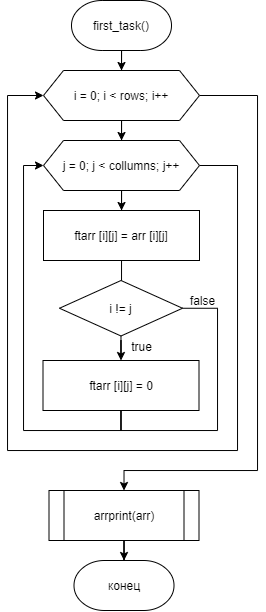

The diagram above was exported from draw.io. Its source (the exported page's mxGraphModel, read from the mxfile embedded in the PNG):
<mxGraphModel dx="981" dy="597" grid="1" gridSize="10" guides="1" tooltips="1" connect="1" arrows="1" fold="1" page="1" pageScale="1" pageWidth="827" pageHeight="1169" math="0" shadow="0">
  <root>
    <mxCell id="0" />
    <mxCell id="1" parent="0" />
    <mxCell id="mqb7N-tqACTCd2iMciku-12" style="edgeStyle=orthogonalEdgeStyle;rounded=0;orthogonalLoop=1;jettySize=auto;html=1;entryX=0.5;entryY=0;entryDx=0;entryDy=0;endArrow=classic;endFill=1;strokeWidth=1;shadow=0;" edge="1" parent="1" source="mqb7N-tqACTCd2iMciku-1" target="mqb7N-tqACTCd2iMciku-2">
      <mxGeometry relative="1" as="geometry" />
    </mxCell>
    <mxCell id="mqb7N-tqACTCd2iMciku-1" value="first_task()" style="strokeWidth=1;html=1;shape=mxgraph.flowchart.terminator;whiteSpace=wrap;shadow=0;" vertex="1" parent="1">
      <mxGeometry x="364" y="310" width="100" height="50" as="geometry" />
    </mxCell>
    <mxCell id="mqb7N-tqACTCd2iMciku-13" style="edgeStyle=orthogonalEdgeStyle;rounded=0;orthogonalLoop=1;jettySize=auto;html=1;endArrow=classic;endFill=1;strokeWidth=1;shadow=0;" edge="1" parent="1" source="mqb7N-tqACTCd2iMciku-2" target="mqb7N-tqACTCd2iMciku-3">
      <mxGeometry relative="1" as="geometry" />
    </mxCell>
    <mxCell id="mqb7N-tqACTCd2iMciku-20" style="edgeStyle=orthogonalEdgeStyle;rounded=0;orthogonalLoop=1;jettySize=auto;html=1;entryX=0.5;entryY=0;entryDx=0;entryDy=0;endArrow=classic;endFill=1;strokeWidth=1;shadow=0;" edge="1" parent="1" source="mqb7N-tqACTCd2iMciku-2" target="mqb7N-tqACTCd2iMciku-19">
      <mxGeometry relative="1" as="geometry">
        <Array as="points">
          <mxPoint x="550" y="405" />
          <mxPoint x="550" y="780" />
          <mxPoint x="417" y="780" />
        </Array>
      </mxGeometry>
    </mxCell>
    <mxCell id="mqb7N-tqACTCd2iMciku-2" value="i = 0; i &amp;lt; rows; i++" style="shape=hexagon;perimeter=hexagonPerimeter2;whiteSpace=wrap;html=1;fixedSize=1;strokeWidth=1;shadow=0;" vertex="1" parent="1">
      <mxGeometry x="336" y="380" width="156" height="50" as="geometry" />
    </mxCell>
    <mxCell id="mqb7N-tqACTCd2iMciku-14" style="edgeStyle=orthogonalEdgeStyle;rounded=0;orthogonalLoop=1;jettySize=auto;html=1;endArrow=classic;endFill=1;strokeWidth=1;shadow=0;" edge="1" parent="1" source="mqb7N-tqACTCd2iMciku-3" target="mqb7N-tqACTCd2iMciku-4">
      <mxGeometry relative="1" as="geometry" />
    </mxCell>
    <mxCell id="mqb7N-tqACTCd2iMciku-17" style="edgeStyle=orthogonalEdgeStyle;rounded=0;orthogonalLoop=1;jettySize=auto;html=1;entryX=0;entryY=0.5;entryDx=0;entryDy=0;endArrow=classic;endFill=1;strokeWidth=1;shadow=0;" edge="1" parent="1" source="mqb7N-tqACTCd2iMciku-3" target="mqb7N-tqACTCd2iMciku-2">
      <mxGeometry relative="1" as="geometry">
        <Array as="points">
          <mxPoint x="530" y="475" />
          <mxPoint x="530" y="760" />
          <mxPoint x="300" y="760" />
          <mxPoint x="300" y="405" />
        </Array>
      </mxGeometry>
    </mxCell>
    <mxCell id="mqb7N-tqACTCd2iMciku-3" value="j = 0; j &amp;lt; collumns; j++" style="shape=hexagon;perimeter=hexagonPerimeter2;whiteSpace=wrap;html=1;fixedSize=1;strokeWidth=1;shadow=0;" vertex="1" parent="1">
      <mxGeometry x="336" y="450" width="156" height="50" as="geometry" />
    </mxCell>
    <mxCell id="mqb7N-tqACTCd2iMciku-15" style="edgeStyle=orthogonalEdgeStyle;rounded=0;orthogonalLoop=1;jettySize=auto;html=1;endArrow=classic;endFill=1;strokeWidth=1;shadow=0;" edge="1" parent="1" source="mqb7N-tqACTCd2iMciku-4" target="mqb7N-tqACTCd2iMciku-5">
      <mxGeometry relative="1" as="geometry" />
    </mxCell>
    <mxCell id="mqb7N-tqACTCd2iMciku-4" value="ftarr [i][j] = arr [i][j]" style="whiteSpace=wrap;html=1;strokeWidth=1;shadow=0;" vertex="1" parent="1">
      <mxGeometry x="336" y="520" width="156" height="50" as="geometry" />
    </mxCell>
    <mxCell id="mqb7N-tqACTCd2iMciku-7" style="edgeStyle=orthogonalEdgeStyle;rounded=0;orthogonalLoop=1;jettySize=auto;html=1;entryX=0.5;entryY=0;entryDx=0;entryDy=0;strokeWidth=1;shadow=0;" edge="1" parent="1" source="mqb7N-tqACTCd2iMciku-5" target="mqb7N-tqACTCd2iMciku-6">
      <mxGeometry relative="1" as="geometry" />
    </mxCell>
    <mxCell id="mqb7N-tqACTCd2iMciku-16" style="edgeStyle=orthogonalEdgeStyle;rounded=0;orthogonalLoop=1;jettySize=auto;html=1;entryX=0;entryY=0.5;entryDx=0;entryDy=0;endArrow=classic;endFill=1;strokeWidth=1;shadow=0;" edge="1" parent="1" source="mqb7N-tqACTCd2iMciku-5" target="mqb7N-tqACTCd2iMciku-3">
      <mxGeometry relative="1" as="geometry">
        <Array as="points">
          <mxPoint x="510" y="618" />
          <mxPoint x="510" y="740" />
          <mxPoint x="316" y="740" />
          <mxPoint x="316" y="475" />
        </Array>
      </mxGeometry>
    </mxCell>
    <mxCell id="mqb7N-tqACTCd2iMciku-5" value="i != j" style="rhombus;whiteSpace=wrap;html=1;strokeWidth=1;shadow=0;" vertex="1" parent="1">
      <mxGeometry x="352" y="590" width="123" height="55.5" as="geometry" />
    </mxCell>
    <mxCell id="mqb7N-tqACTCd2iMciku-22" style="edgeStyle=orthogonalEdgeStyle;rounded=0;orthogonalLoop=1;jettySize=auto;html=1;shadow=0;endFill=0;strokeWidth=1;endArrow=none;" edge="1" parent="1" source="mqb7N-tqACTCd2iMciku-6">
      <mxGeometry relative="1" as="geometry">
        <mxPoint x="413.5" y="740" as="targetPoint" />
      </mxGeometry>
    </mxCell>
    <mxCell id="mqb7N-tqACTCd2iMciku-6" value="ftarr [i][j] = 0" style="whiteSpace=wrap;html=1;strokeWidth=1;shadow=0;" vertex="1" parent="1">
      <mxGeometry x="335.5" y="670" width="156" height="50" as="geometry" />
    </mxCell>
    <mxCell id="mqb7N-tqACTCd2iMciku-8" value="true" style="text;html=1;align=center;verticalAlign=middle;resizable=0;points=[];autosize=1;strokeColor=none;fillColor=none;strokeWidth=1;shadow=0;" vertex="1" parent="1">
      <mxGeometry x="414" y="645.5" width="40" height="20" as="geometry" />
    </mxCell>
    <mxCell id="mqb7N-tqACTCd2iMciku-11" value="false" style="text;html=1;align=center;verticalAlign=middle;resizable=0;points=[];autosize=1;strokeColor=none;fillColor=none;strokeWidth=1;shadow=0;" vertex="1" parent="1">
      <mxGeometry x="475" y="600" width="40" height="20" as="geometry" />
    </mxCell>
    <mxCell id="mqb7N-tqACTCd2iMciku-18" value="конец" style="strokeWidth=1;html=1;shape=mxgraph.flowchart.terminator;whiteSpace=wrap;shadow=0;" vertex="1" parent="1">
      <mxGeometry x="366.5" y="870" width="100" height="50" as="geometry" />
    </mxCell>
    <mxCell id="mqb7N-tqACTCd2iMciku-21" style="edgeStyle=orthogonalEdgeStyle;rounded=0;orthogonalLoop=1;jettySize=auto;html=1;endArrow=classic;endFill=1;strokeWidth=1;shadow=0;" edge="1" parent="1" source="mqb7N-tqACTCd2iMciku-19" target="mqb7N-tqACTCd2iMciku-18">
      <mxGeometry relative="1" as="geometry" />
    </mxCell>
    <mxCell id="mqb7N-tqACTCd2iMciku-19" value="arrprint(arr)" style="shape=process;whiteSpace=wrap;html=1;backgroundOutline=1;strokeWidth=1;shadow=0;" vertex="1" parent="1">
      <mxGeometry x="341.5" y="800" width="150" height="50" as="geometry" />
    </mxCell>
  </root>
</mxGraphModel>